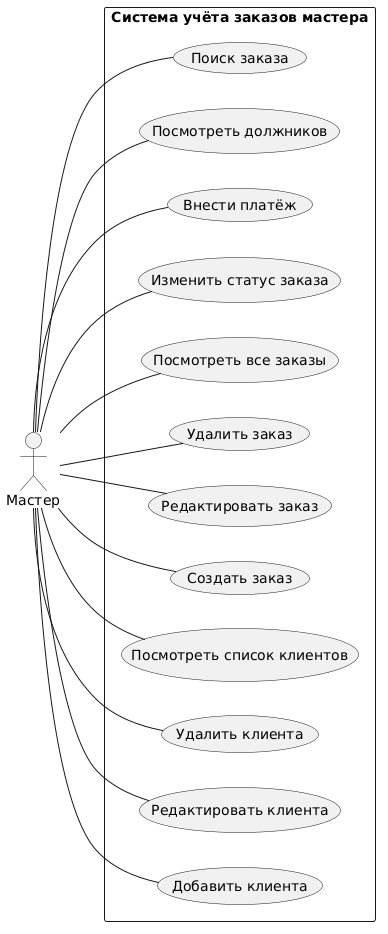

The diagram above was rendered by PlantUML. Its source (embedded in the PNG):
@startuml
left to right direction
actor "Мастер" as M

rectangle "Система учёта заказов мастера" {
  
  usecase "Добавить клиента" as UC1
  usecase "Редактировать клиента" as UC2
  usecase "Удалить клиента" as UC3
  usecase "Посмотреть список клиентов" as UC4
  
  usecase "Создать заказ" as UC5
  usecase "Редактировать заказ" as UC6
  usecase "Удалить заказ" as UC7
  usecase "Посмотреть все заказы" as UC8
  
  usecase "Изменить статус заказа" as UC9
  usecase "Внести платёж" as UC10
  
  usecase "Посмотреть должников" as UC11
  usecase "Поиск заказа" as UC12
  
  M -- UC1
  M -- UC2
  M -- UC3
  M -- UC4
  M -- UC5
  M -- UC6
  M -- UC7
  M -- UC8
  M -- UC9
  M -- UC10
  M -- UC11
  M -- UC12
}
@enduml